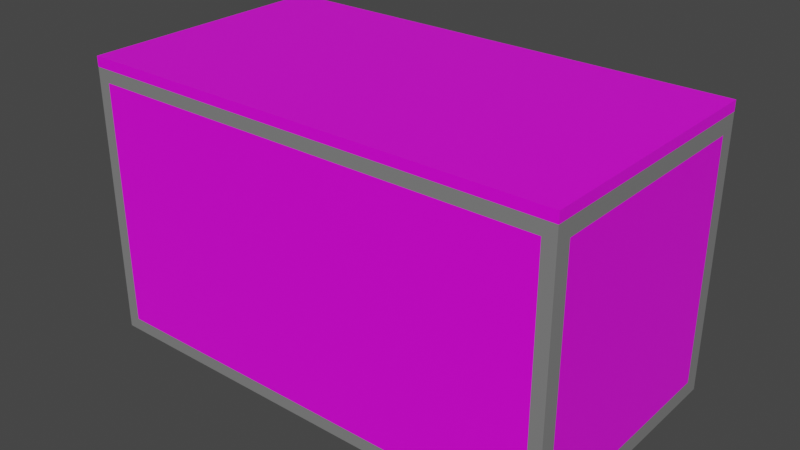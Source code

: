 # Source: kat_table.blend  (saved by Blender 3.1.7; exported with 4.5.12 LTS)
import bpy
from mathutils import Matrix  # noqa: F401  (used for matrix-valued properties, if any)

bpy.ops.wm.read_factory_settings(use_empty=True)
scene = bpy.context.scene
scene.name = 'Scene'

# ---- collections
col_collection = bpy.data.collections.new('Collection'); scene.collection.children.link(col_collection)

# ---- images (referenced by path relative to the original .blend; pixels are not part of the script)
import os
ASSET_DIR = os.environ.get("B2B_ASSET_DIR", "")  # directory of the original .blend (textures are referenced by path, not embedded)
HERE = os.path.dirname(os.path.abspath(__file__))  # packed textures are extracted next to this script under _unpacked/

def load_image(name, relpath, width, height, colorspace="sRGB"):
    """Load a texture the original file referenced (path relative to the .blend, or extracted next to this script)."""
    p = next((c for c in (os.path.join(HERE, relpath), os.path.join(ASSET_DIR, relpath)) if relpath and os.path.exists(c)), "")
    if p:
        img = bpy.data.images.load(p, check_existing=True)
        img.name = name
    else:  # same state as the original file: an image datablock whose file is absent (Cycles renders it pink)
        img = bpy.data.images.new(name, width, height)
        img.source = "FILE"
        img.filepath = "//" + (relpath or name)
    img.colorspace_settings.name = colorspace
    return img
img_desk_png_001 = load_image('desk.png.001', 'desk.png', 1024, 1024, 'sRGB')

# ---- materials (node trees are filled in below, after node groups)
mat_desk = bpy.data.materials.new('desk')
mat_desk.alpha_threshold = 0.0
mat_desk.use_transparent_shadow = False
mat_desk.diffuse_color = (0.8, 0.5575, 0.2952, 1.0)
mat_desk.roughness = 0.2806
mat_desk.line_color = (0.0, 0.0, 0.0, 1.0)
mat_metal = bpy.data.materials.new('metal')
mat_metal.use_transparent_shadow = False
mat_metal.diffuse_color = (0.4798, 0.4798, 0.4798, 1.0)
mat_gray_paint = bpy.data.materials.new('gray_paint')
mat_gray_paint.use_transparent_shadow = False

# ---- node groups
ng_auto_smooth = bpy.data.node_groups.new('Auto Smooth', 'GeometryNodeTree')
_s = ng_auto_smooth.interface.new_socket(name='Geometry', in_out='OUTPUT', socket_type='NodeSocketGeometry')
_s = ng_auto_smooth.interface.new_socket(name='Geometry', in_out='INPUT', socket_type='NodeSocketGeometry')
_s = ng_auto_smooth.interface.new_socket(name='Angle', in_out='INPUT', socket_type='NodeSocketFloat')
_s.subtype = 'ANGLE'
_s.min_value = 0.0
_s.max_value = 3.142
ng_auto_smooth.is_modifier = True
_N = ng_auto_smooth.nodes; _L = ng_auto_smooth.links
n0 = _N.new('NodeGroupOutput'); n0.name = 'Group Output'; n0.location = (480, -100)
n1 = _N.new('NodeGroupInput'); n1.name = 'Group Input'; n1.location = (-420, -300)
n2 = _N.new('NodeGroupInput'); n2.name = 'Group Input.001'; n2.location = (-60, -100)
n3 = _N.new('GeometryNodeSetShadeSmooth'); n3.name = 'Set Shade Smooth'; n3.location = (120, -100)
n3.domain = 'EDGE'
n4 = _N.new('GeometryNodeSetShadeSmooth'); n4.name = 'Set Shade Smooth.001'; n4.location = (300, -100)
n5 = _N.new('GeometryNodeInputMeshEdgeAngle'); n5.name = 'Edge Angle'; n5.location = (-420, -220)
n6 = _N.new('GeometryNodeInputEdgeSmooth'); n6.name = 'Is Edge Smooth'; n6.location = (-60, -160)
n7 = _N.new('GeometryNodeInputShadeSmooth'); n7.name = 'Is Face Smooth'; n7.location = (-240, -340)
n8 = _N.new('FunctionNodeBooleanMath'); n8.name = 'Boolean Math'; n8.location = (-60, -220)
n9 = _N.new('FunctionNodeCompare'); n9.name = 'Compare'; n9.location = (-240, -180)
n9.operation = 'LESS_EQUAL'
_L.new(n5.outputs[0], n9.inputs[0])
_L.new(n4.outputs[0], n0.inputs[0])
_L.new(n1.outputs[1], n9.inputs[1])
_L.new(n9.outputs[0], n8.inputs[0])
_L.new(n7.outputs[0], n8.inputs[1])
_L.new(n2.outputs[0], n3.inputs[0])
_L.new(n6.outputs[0], n3.inputs[1])
_L.new(n3.outputs[0], n4.inputs[0])
_L.new(n8.outputs[0], n3.inputs[2])
n0.is_active_output = True

# ---- material node trees
mat_desk.use_nodes = True; mat_desk.node_tree.nodes.clear()
_N = mat_desk.node_tree.nodes; _L = mat_desk.node_tree.links
n0 = _N.new('ShaderNodeOutputMaterial'); n0.name = 'Material Output'; n0.location = (300, 300)
n1 = _N.new('ShaderNodeBsdfPrincipled'); n1.name = 'Principled BSDF'; n1.location = (10, 300)
n1.distribution = 'GGX'
n1.subsurface_method = 'BURLEY'
n1.inputs[2].default_value = 0.4
n1.inputs[3].default_value = 1.45
n1.inputs[27].default_value = (0.0, 0.0, 0.0, 1.0)
n1.inputs[28].default_value = 1.0
n2 = _N.new('ShaderNodeTexImage'); n2.name = 'Image Texture'; n2.location = (-430, 223)
n2.image = img_desk_png_001
_L.new(n1.outputs[0], n0.inputs[0])
_L.new(n2.outputs[0], n1.inputs[0])
n0.is_active_output = True
mat_metal.use_nodes = True; mat_metal.node_tree.nodes.clear()
_N = mat_metal.node_tree.nodes; _L = mat_metal.node_tree.links
n0 = _N.new('ShaderNodeBsdfPrincipled'); n0.name = 'Principled BSDF'; n0.location = (10, 300)
n0.distribution = 'GGX'
n0.subsurface_method = 'RANDOM_WALK_SKIN'
n0.inputs[1].default_value = 1.0
n0.inputs[2].default_value = 0.2
n0.inputs[3].default_value = 1.45
n0.inputs[27].default_value = (0.0, 0.0, 0.0, 1.0)
n0.inputs[28].default_value = 1.0
n1 = _N.new('ShaderNodeOutputMaterial'); n1.name = 'Material Output'; n1.location = (300, 300)
_L.new(n0.outputs[0], n1.inputs[0])
n1.is_active_output = True
mat_gray_paint.use_nodes = True; mat_gray_paint.node_tree.nodes.clear()
_N = mat_gray_paint.node_tree.nodes; _L = mat_gray_paint.node_tree.links
n0 = _N.new('ShaderNodeBsdfPrincipled'); n0.name = 'Principled BSDF'; n0.location = (10, 300)
n0.distribution = 'GGX'
n0.subsurface_method = 'RANDOM_WALK_SKIN'
n0.inputs[0].default_value = (0.2215, 0.2215, 0.2215, 1.0)
n0.inputs[2].default_value = 0.2
n0.inputs[3].default_value = 1.45
n0.inputs[27].default_value = (0.0, 0.0, 0.0, 1.0)
n0.inputs[28].default_value = 1.0
n1 = _N.new('ShaderNodeOutputMaterial'); n1.name = 'Material Output'; n1.location = (300, 300)
_L.new(n0.outputs[0], n1.inputs[0])
n1.is_active_output = True

# ---- world
world_world = bpy.data.worlds.new('World'); scene.world = world_world
world_world.use_nodes = True; world_world.node_tree.nodes.clear()
_N = world_world.node_tree.nodes; _L = world_world.node_tree.links
n0 = _N.new('ShaderNodeOutputWorld'); n0.name = 'World Output'; n0.location = (300, 300)
n1 = _N.new('ShaderNodeBackground'); n1.name = 'Background'; n1.location = (10, 300)
n1.inputs[0].default_value = (0.05088, 0.05088, 0.05088, 1.0)
_L.new(n1.outputs[0], n0.inputs[0])
n0.is_active_output = True
world_world.color = (0.05088, 0.05088, 0.05088)
world_world.use_sun_shadow = False
world_world.sun_shadow_jitter_overblur = 0.0

# ---- meshes
me_circle_001 = bpy.data.meshes.new('Circle.001')
me_circle_001.from_pydata([(-0.6254, -0.337, 0.7264), (-0.6254, 0.337, 0.7264), (-0.5928, -0.337, 0.6675), (-0.6254, 0.337, 0.7001), (-0.6254, -0.337, -0.00243), (-0.6254, 0.337, -0.00243), (-0.6254, 0.2961, 0.6593), (-0.6254, -0.2961, 0.6593), (-0.6254, -0.2961, 0.03842), (-0.6254, 0.2961, 0.03842), (0.6254, -0.337, 0.7264), (0.6254, 0.337, 0.7264), (0.6254, 0.337, 0.7001), (0.5928, -0.337, 0.6675), (0.6254, 0.2961, 0.03842), (0.6254, -0.2961, 0.03842), (0.6254, -0.337, -0.00243), (0.6254, 0.337, -0.00243), (0.6254, 0.2961, 0.6593), (0.6254, -0.2961, 0.6593), (-0.6254, -0.337, 0.7001), (-0.5928, -0.337, 0.0302), (0.6254, -0.337, 0.7001), (0.5928, -0.337, 0.0302), (0.6057, 0.337, 0.7001), (0.6057, 0.337, -0.00243), (-0.6057, 0.337, 0.7001), (-0.6057, 0.337, -0.00243), (0.6057, -0.2934, 0.7001), (-0.6057, -0.2934, 0.7001), (0.6057, 0.337, 0.0), (-0.6057, 0.337, 0.0), (0.6057, -0.2934, 0.0), (-0.6057, -0.2934, 0.0)], [], [(0, 1, 3, 20), (6, 9, 8, 7), (3, 6, 7, 20), (20, 7, 8, 4), (4, 8, 9, 5), (5, 9, 6, 3), (10, 22, 12, 11), (18, 19, 15, 14), (12, 22, 19, 18), (22, 16, 15, 19), (16, 17, 14, 15), (17, 12, 18, 14), (2, 21, 23, 13), (3, 1, 11, 12), (0, 20, 22, 10), (1, 0, 10, 11), (21, 2, 20, 4), (13, 23, 16, 22), (23, 21, 4, 16), (2, 13, 22, 20), (12, 17, 25, 24), (5, 3, 26, 27), (28, 29, 26, 24), (28, 32, 33, 29), (29, 33, 31, 26), (24, 30, 32, 28)])
me_circle_001.polygons.foreach_set('use_smooth', [1, 1, 1, 1, 1, 1, 1, 1, 1, 1, 1, 1, 1, 1, 1, 1, 1, 1, 1, 1, 1, 1, 0, 0, 0, 0])
me_circle_001.polygons.foreach_set('material_index', [0, 0, 2, 2, 2, 2, 0, 0, 2, 2, 2, 2, 0, 0, 0, 0, 2, 2, 2, 2, 2, 2, 0, 0, 0, 0])
_k = set([(0, 1), (0, 10), (0, 20), (1, 3), (1, 11), (3, 5), (4, 20), (10, 11), (10, 22), (11, 12), (12, 17), (16, 22)])
me_circle_001.attributes.new('sharp_edge', 'BOOLEAN', 'EDGE').data.foreach_set('value', [ (min(e.vertices), max(e.vertices)) in _k for e in me_circle_001.edges])
_uv = me_circle_001.uv_layers.new(name='UVMap')
_uv.uv.foreach_set('vector', [-0.4797, 0.5121, 0.03729, 0.5121, 0.03728, 0.5524, -0.4797, 0.5524, 0.9885, 0.4768, 0.9885, 1.463, 0.5181, 1.463, 0.5181, 0.4768, 0.0, 0.0, 0.0, 0.0, 0.0, 0.0, 0.0, 0.0, 0.0, 0.0, 0.0, 0.0, 0.0, 0.0, 0.0, 0.0, 0.0, 0.0, 0.0, 0.0, 0.0, 0.0, 0.0, 0.0, 0.0, 0.0, 0.0, 0.0, 0.0, 0.0, 0.0, 0.0, 0.5, 0.5524, 0.5, 0.5121, 1.017, 0.5121, 1.017, 0.5524, 0.5067, -0.4875, 0.9771, -0.4875, 0.9771, 0.4988, 0.5067, 0.4988, 0.0, 0.0, 0.0, 0.0, 0.0, 0.0, 0.0, 0.0, 0.0, 0.0, 0.0, 0.0, 0.0, 0.0, 0.0, 0.0, 0.0, 0.0, 0.0, 0.0, 0.0, 0.0, 0.0, 0.0, 0.0, 0.0, 0.0, 0.0, 0.0, 0.0, 0.0, 0.0, -0.2176, 0.9605, -0.2176, -0.05195, 0.7241, -0.05195, 0.7241, 0.9604, -0.2314, 1.049, -0.2314, 1.049, -0.2314, 1.049, -0.2314, 1.049, -0.2111, 0.0153, -0.2111, -0.02507, 0.7484, -0.02507, 0.7484, 0.0153, -0.2111, 1.049, -0.2111, 0.0153, 0.7484, 0.0153, 0.7484, 1.049, 0.0, 0.0, 0.0, 0.0, 0.0, 0.0, 0.0, 0.0, 0.0, 0.0, 0.0, 0.0, 0.0, 0.0, 0.0, 0.0, 0.0, 0.0, 0.0, 0.0, 0.0, 0.0, 0.0, 0.0, 0.0, 0.0, 0.0, 0.0, 0.0, 0.0, 0.0, 0.0, 0.0, 0.0, 0.0, 0.0, 0.0, 0.0, 0.0, 0.0, 0.0, 0.0, 0.0, 0.0, 0.0, 0.0, 0.0, 0.0, 0.0, 0.0, 0.0, 0.0, 0.0, 0.0, 0.0, 0.0, 0.0, 0.0, 0.0, 0.0, 0.0, 0.0, 0.0, 0.0, 0.0, 0.0, 0.0, 0.0, 0.0, 0.0, 0.0, 0.0, 0.0, 0.0, 0.0, 0.0, 0.0, 0.0, 0.0, 0.0])
me_circle_001.materials.append(mat_desk)
me_circle_001.materials.append(mat_metal)
me_circle_001.materials.append(mat_gray_paint)
me_circle_001.use_remesh_fix_poles = True
me_circle_001.use_remesh_preserve_attributes = False
me_circle_001.update()

# ---- objects
ob_kat_table = bpy.data.objects.new('kat_table', me_circle_001)

# ---- transforms, parenting, visibility, modifiers, constraints
ob_kat_table.location = (0.0, 0.0, 0.0)
_m = ob_kat_table.modifiers.new('Auto Smooth', 'NODES')
_m.node_group = ng_auto_smooth
_gi = [s.identifier for s in ng_auto_smooth.interface.items_tree if s.item_type == 'SOCKET' and s.in_out == 'INPUT']
_m[_gi[1]] = 3.142  # Angle

# ---- collection membership
col_collection.objects.link(ob_kat_table)

# ---- scene / render settings (as saved in the file)
scene.frame_start = 1; scene.frame_end = 250; scene.frame_set(1)
scene.render.engine = 'BLENDER_EEVEE_NEXT'
scene.render.image_settings.file_format = 'FFMPEG'
scene.render.image_settings.color_mode = 'RGB'
scene.render.fps = 30
scene.cycles.use_denoising = False
scene.cycles.sampling_pattern = 'TABULATED_SOBOL'
scene.cycles.use_light_tree = False
scene.view_settings.view_transform = 'Filmic'
bpy.context.view_layer.update()

# ---- added for rendering (the .blend has no active camera and no usable light): camera, sun
cam_auto = bpy.data.cameras.new('AutoCamera')
cam_auto.lens = 50.0
cam_auto.sensor_width = 36.0
cam_auto.clip_end = 1000.0
ob_auto_camera = bpy.data.objects.new('AutoCamera', cam_auto)
scene.collection.objects.link(ob_auto_camera)
ob_auto_camera.location = (1.47746, -1.77296, 1.54397)
ob_auto_camera.rotation_euler = (1.09748, -7.21219e-08, 0.694738)
scene.camera = ob_auto_camera
light_auto_sun = bpy.data.lights.new('AutoSun', 'SUN')
light_auto_sun.energy = 3.0
light_auto_sun.angle = 0.0523599
ob_auto_sun = bpy.data.objects.new('AutoSun', light_auto_sun)
scene.collection.objects.link(ob_auto_sun)
ob_auto_sun.rotation_euler = (0.872665, 0.174533, 0.523599)
bpy.context.view_layer.update()
